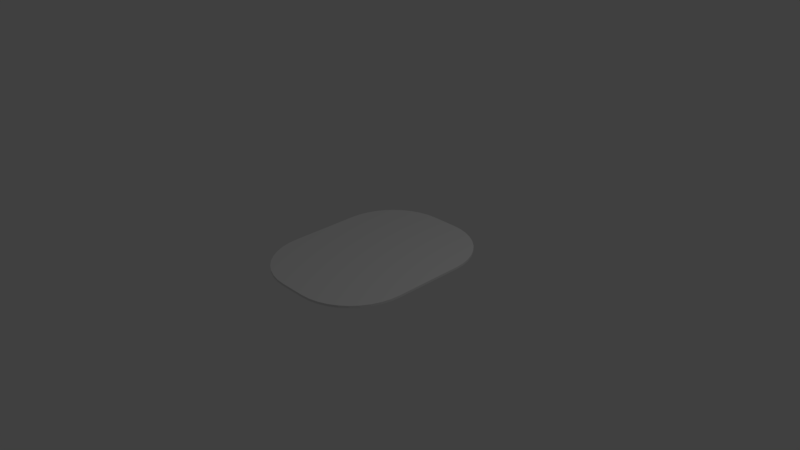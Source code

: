 # Source: dustcloud2.blend  (saved by Blender 2.77.0; exported with 4.5.12 LTS)
import bpy
from mathutils import Matrix  # noqa: F401  (used for matrix-valued properties, if any)

bpy.ops.wm.read_factory_settings(use_empty=True)
scene = bpy.context.scene
scene.name = 'Scene'

# ---- collections
col_collection_1 = bpy.data.collections.new('Collection 1'); scene.collection.children.link(col_collection_1)

# ---- materials (node trees are filled in below, after node groups)
mat_material = bpy.data.materials.new('Material')
mat_material.alpha_threshold = 0.0
mat_material.use_transparent_shadow = False
mat_material.roughness = 0.5
mat_material.line_color = (0.0, 0.0, 0.0, 1.0)

# ---- material node trees

# ---- world
world_world = bpy.data.worlds.new('World'); scene.world = world_world
world_world.color = (0.05088, 0.05088, 0.05088)
world_world.use_sun_shadow = False
world_world.sun_shadow_jitter_overblur = 0.0
world_world.cycles.sampling_method = 'MANUAL'

# ---- cameras
cam_camera = bpy.data.cameras.new('Camera')
cam_camera.clip_end = 100.0
cam_camera.lens = 35.0
cam_camera.sensor_width = 32.0
cam_camera.sensor_height = 18.0
cam_camera.ortho_scale = 7.314
cam_camera.dof.focus_distance = 0.0
cam_camera.dof.aperture_fstop = 128.0

# ---- lights
light_lamp = bpy.data.lights.new('Lamp', 'POINT')
light_lamp.transmission_factor = 0.0
light_lamp.cutoff_distance = 30.0
light_lamp.energy = 100.0
light_lamp.shadow_buffer_clip_start = 1.001
light_lamp.shadow_soft_size = 0.1
light_lamp.shadow_maximum_resolution = 0.006
light_lamp.use_absolute_resolution = True

# ---- meshes
me_cube = bpy.data.meshes.new('Cube')
me_cube.from_pydata([(0.01513, 0.4888, -1.0), (0.01513, 1.303, -0.1858), (0.01513, 0.6162, -0.99), (0.01513, 0.7404, -0.9602), (0.01513, 0.8584, -0.9113), (0.01513, 0.9674, -0.8445), (0.01513, 1.065, -0.7615), (0.01513, 1.147, -0.6644), (0.01513, 1.214, -0.5554), (0.01513, 1.263, -0.4374), (0.01513, 1.293, -0.3132), (0.01513, -1.303, -0.1858), (0.01513, -0.4888, -1.0), (0.01513, -1.293, -0.3132), (0.01513, -1.263, -0.4374), (0.01513, -1.214, -0.5554), (0.01513, -1.147, -0.6644), (0.01513, -1.065, -0.7615), (0.01513, -0.9674, -0.8445), (0.01513, -0.8584, -0.9113), (0.01513, -0.7404, -0.9602), (0.01513, -0.6162, -0.99), (-0.01513, -0.4888, -1.0), (-0.01513, -1.303, -0.1858), (-0.01513, -0.6162, -0.99), (-0.01513, -0.7404, -0.9602), (-0.01513, -0.8584, -0.9113), (-0.01513, -0.9674, -0.8445), (-0.01513, -1.065, -0.7615), (-0.01513, -1.147, -0.6644), (-0.01513, -1.214, -0.5554), (-0.01513, -1.263, -0.4374), (-0.01513, -1.293, -0.3132), (-0.01513, 1.303, -0.1858), (-0.01513, 0.4888, -1.0), (-0.01513, 1.293, -0.3132), (-0.01513, 1.263, -0.4374), (-0.01513, 1.214, -0.5554), (-0.01513, 1.147, -0.6644), (-0.01513, 1.065, -0.7615), (-0.01513, 0.9674, -0.8445), (-0.01513, 0.8584, -0.9113), (-0.01513, 0.7404, -0.9602), (-0.01513, 0.6162, -0.99), (0.01513, 1.303, 0.1858), (0.01513, 0.4888, 1.0), (0.01513, 1.293, 0.3132), (0.01513, 1.263, 0.4374), (0.01513, 1.214, 0.5554), (0.01513, 1.147, 0.6644), (0.01513, 1.065, 0.7615), (0.01513, 0.9674, 0.8445), (0.01513, 0.8584, 0.9113), (0.01513, 0.7404, 0.9602), (0.01513, 0.6162, 0.99), (0.01513, -0.4888, 1.0), (0.01513, -1.303, 0.1858), (0.01513, -0.6162, 0.99), (0.01513, -0.7404, 0.9602), (0.01513, -0.8584, 0.9113), (0.01513, -0.9674, 0.8445), (0.01513, -1.065, 0.7615), (0.01513, -1.147, 0.6644), (0.01513, -1.214, 0.5554), (0.01513, -1.263, 0.4374), (0.01513, -1.293, 0.3132), (-0.01513, -1.303, 0.1858), (-0.01513, -0.4888, 1.0), (-0.01513, -1.293, 0.3132), (-0.01513, -1.263, 0.4374), (-0.01513, -1.214, 0.5554), (-0.01513, -1.147, 0.6644), (-0.01513, -1.065, 0.7615), (-0.01513, -0.9674, 0.8445), (-0.01513, -0.8584, 0.9113), (-0.01513, -0.7404, 0.9602), (-0.01513, -0.6162, 0.99), (-0.01513, 0.4888, 1.0), (-0.01513, 1.303, 0.1858), (-0.01513, 0.6162, 0.99), (-0.01513, 0.7404, 0.9602), (-0.01513, 0.8584, 0.9113), (-0.01513, 0.9674, 0.8445), (-0.01513, 1.065, 0.7615), (-0.01513, 1.147, 0.6644), (-0.01513, 1.214, 0.5554), (-0.01513, 1.263, 0.4374), (-0.01513, 1.293, 0.3132)], [], [(44, 1, 33, 78), (11, 56, 66, 23), (22, 24, 25, 26, 27, 28, 29, 30, 31, 32, 23, 66, 68, 69, 70, 71, 72, 73, 74, 75, 76, 67, 77, 79, 80, 81, 82, 83, 84, 85, 86, 87, 78, 33, 35, 36, 37, 38, 39, 40, 41, 42, 43, 34), (45, 77, 67, 55), (0, 2, 3, 4, 5, 6, 7, 8, 9, 10, 1, 44, 46, 47, 48, 49, 50, 51, 52, 53, 54, 45, 55, 57, 58, 59, 60, 61, 62, 63, 64, 65, 56, 11, 13, 14, 15, 16, 17, 18, 19, 20, 21, 12), (0, 34, 43, 2), (2, 43, 42, 3), (3, 42, 41, 4), (4, 41, 40, 5), (5, 40, 39, 6), (6, 39, 38, 7), (7, 38, 37, 8), (8, 37, 36, 9), (9, 36, 35, 10), (10, 35, 33, 1), (11, 23, 32, 13), (13, 32, 31, 14), (14, 31, 30, 15), (15, 30, 29, 16), (16, 29, 28, 17), (17, 28, 27, 18), (18, 27, 26, 19), (19, 26, 25, 20), (20, 25, 24, 21), (21, 24, 22, 12), (44, 78, 87, 46), (46, 87, 86, 47), (47, 86, 85, 48), (48, 85, 84, 49), (49, 84, 83, 50), (50, 83, 82, 51), (51, 82, 81, 52), (52, 81, 80, 53), (53, 80, 79, 54), (54, 79, 77, 45), (55, 67, 76, 57), (57, 76, 75, 58), (58, 75, 74, 59), (59, 74, 73, 60), (60, 73, 72, 61), (61, 72, 71, 62), (62, 71, 70, 63), (63, 70, 69, 64), (64, 69, 68, 65), (65, 68, 66, 56), (0, 12, 22, 34)])
me_cube.materials.append(mat_material)
me_cube.use_remesh_preserve_volume = False
me_cube.use_remesh_preserve_attributes = False
me_cube.use_mirror_vertex_groups = False
me_cube.update()

# ---- objects
ob_dustcloud = bpy.data.objects.new('DustCloud', me_cube)
ob_lamp = bpy.data.objects.new('Lamp', light_lamp)
ob_camera = bpy.data.objects.new('Camera', cam_camera)

# ---- transforms, parenting, visibility, modifiers, constraints
ob_dustcloud.location = (0.0, 0.0, 0.0)
ob_dustcloud.rotation_euler = (-0.0, 1.571, 0.0)
ob_dustcloud.lock_rotations_4d = False
ob_dustcloud.empty_display_type = 'ARROWS'
ob_dustcloud.lineart.crease_threshold = 0.0
ob_lamp.location = (4.076, 1.005, 5.904)
ob_lamp.rotation_euler = (0.6503, 0.05522, 1.866)
ob_lamp.lock_rotations_4d = False
ob_lamp.empty_display_type = 'ARROWS'
ob_lamp.color = (0.0, 0.0, 0.0, 0.0)
ob_lamp.lineart.crease_threshold = 0.0
ob_camera.location = (7.481, -6.508, 5.344)
ob_camera.rotation_euler = (1.109, 0.01082, 0.8149)
ob_camera.lock_rotations_4d = False
ob_camera.empty_display_type = 'ARROWS'
ob_camera.color = (0.0, 0.0, 0.0, 0.0)
ob_camera.display_type = 'WIRE'
ob_camera.lineart.crease_threshold = 0.0

# ---- collection membership
col_collection_1.objects.link(ob_dustcloud)
col_collection_1.objects.link(ob_lamp)
col_collection_1.objects.link(ob_camera)

# ---- scene / render settings (as saved in the file)
scene.camera = ob_camera
scene.frame_start = 1; scene.frame_end = 250; scene.frame_set(1)
scene.render.engine = 'BLENDER_EEVEE_NEXT'
scene.render.resolution_percentage = 50
scene.render.dither_intensity = 0.0
scene.cycles.use_denoising = False
scene.cycles.samples = 128
scene.cycles.sampling_pattern = 'TABULATED_SOBOL'
scene.cycles.light_sampling_threshold = 0.0
scene.cycles.use_adaptive_sampling = False
scene.cycles.use_light_tree = False
scene.cycles.blur_glossy = 0.0
scene.cycles.sample_clamp_indirect = 0.0
scene.view_settings.view_transform = 'Standard'
bpy.context.view_layer.update()
